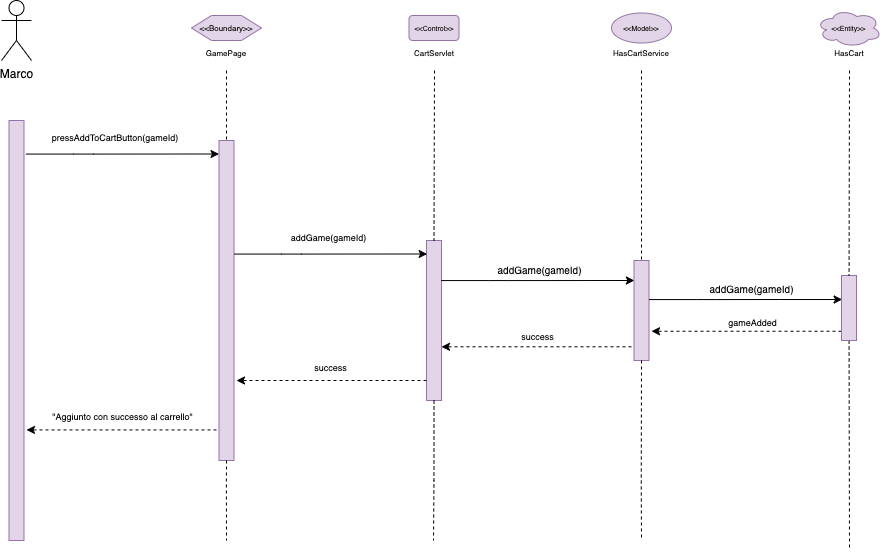

The diagram above was exported from draw.io. Its source (the exported page's mxGraphModel, read from the mxfile embedded in the PNG):
<mxGraphModel dx="1469" dy="679" grid="1" gridSize="10" guides="1" tooltips="1" connect="1" arrows="1" fold="1" page="1" pageScale="1" pageWidth="827" pageHeight="1169" math="0" shadow="0">
  <root>
    <mxCell id="0" />
    <mxCell id="1" parent="0" />
    <mxCell id="RKbFUW7Za1edfqImhwlX-1" value="Marco" style="shape=umlActor;verticalLabelPosition=bottom;verticalAlign=top;html=1;outlineConnect=0;" parent="1" vertex="1">
      <mxGeometry x="310" y="450" width="30" height="60" as="geometry" />
    </mxCell>
    <mxCell id="RKbFUW7Za1edfqImhwlX-2" value="" style="rounded=0;whiteSpace=wrap;html=1;fillColor=#e1d5e7;strokeColor=#9673a6;" parent="1" vertex="1">
      <mxGeometry x="317.5" y="570" width="15" height="420" as="geometry" />
    </mxCell>
    <mxCell id="RKbFUW7Za1edfqImhwlX-3" value="" style="rounded=0;whiteSpace=wrap;html=1;fillColor=#e1d5e7;strokeColor=#9673a6;" parent="1" vertex="1">
      <mxGeometry x="527.5" y="590" width="15" height="320" as="geometry" />
    </mxCell>
    <mxCell id="RKbFUW7Za1edfqImhwlX-4" value="" style="endArrow=none;dashed=1;html=1;rounded=0;fontSize=8;entryX=0.5;entryY=0;entryDx=0;entryDy=0;exitX=0.5;exitY=1;exitDx=0;exitDy=0;" parent="1" target="RKbFUW7Za1edfqImhwlX-3" edge="1">
      <mxGeometry width="50" height="50" relative="1" as="geometry">
        <mxPoint x="535.0000000000002" y="520" as="sourcePoint" />
        <mxPoint x="557.5" y="580" as="targetPoint" />
      </mxGeometry>
    </mxCell>
    <mxCell id="RKbFUW7Za1edfqImhwlX-5" value="&amp;lt;&amp;lt;Boundary&amp;gt;&amp;gt;" style="shape=hexagon;perimeter=hexagonPerimeter2;whiteSpace=wrap;html=1;fixedSize=1;fontSize=8;fillColor=#e1d5e7;strokeColor=#9673a6;" parent="1" vertex="1">
      <mxGeometry x="500" y="465" width="70" height="25" as="geometry" />
    </mxCell>
    <mxCell id="RKbFUW7Za1edfqImhwlX-6" value="GamePage" style="text;html=1;strokeColor=none;fillColor=none;align=center;verticalAlign=middle;whiteSpace=wrap;rounded=0;fontSize=8;" parent="1" vertex="1">
      <mxGeometry x="520" y="495" width="30" height="15" as="geometry" />
    </mxCell>
    <mxCell id="RKbFUW7Za1edfqImhwlX-8" value="&amp;lt;&amp;lt;Control&amp;gt;&amp;gt;" style="rounded=1;whiteSpace=wrap;html=1;fontSize=7;fillColor=#e1d5e7;strokeColor=#9673a6;" parent="1" vertex="1">
      <mxGeometry x="717.5" y="465" width="50" height="25" as="geometry" />
    </mxCell>
    <mxCell id="RKbFUW7Za1edfqImhwlX-9" value="CartServlet" style="text;html=1;strokeColor=none;fillColor=none;align=center;verticalAlign=middle;whiteSpace=wrap;rounded=0;fontSize=8;" parent="1" vertex="1">
      <mxGeometry x="727.5" y="495" width="30" height="15" as="geometry" />
    </mxCell>
    <mxCell id="RKbFUW7Za1edfqImhwlX-10" value="" style="rounded=0;whiteSpace=wrap;html=1;fillColor=#e1d5e7;strokeColor=#9673a6;" parent="1" vertex="1">
      <mxGeometry x="735" y="690" width="15" height="160" as="geometry" />
    </mxCell>
    <mxCell id="RKbFUW7Za1edfqImhwlX-11" value="" style="endArrow=none;dashed=1;html=1;rounded=0;fontSize=8;entryX=0.5;entryY=0;entryDx=0;entryDy=0;" parent="1" target="RKbFUW7Za1edfqImhwlX-10" edge="1">
      <mxGeometry width="50" height="50" relative="1" as="geometry">
        <mxPoint x="743" y="520" as="sourcePoint" />
        <mxPoint x="787.5" y="593.5" as="targetPoint" />
      </mxGeometry>
    </mxCell>
    <mxCell id="RKbFUW7Za1edfqImhwlX-12" value="&amp;lt;&amp;lt;Model&amp;gt;&amp;gt;" style="ellipse;whiteSpace=wrap;html=1;fontSize=7;fillColor=#e1d5e7;strokeColor=#9673a6;" parent="1" vertex="1">
      <mxGeometry x="920" y="462.5" width="60" height="30" as="geometry" />
    </mxCell>
    <mxCell id="RKbFUW7Za1edfqImhwlX-14" value="" style="rounded=0;whiteSpace=wrap;html=1;fillColor=#e1d5e7;strokeColor=#9673a6;" parent="1" vertex="1">
      <mxGeometry x="942.5" y="710" width="15" height="100" as="geometry" />
    </mxCell>
    <mxCell id="RKbFUW7Za1edfqImhwlX-15" value="" style="endArrow=none;dashed=1;html=1;rounded=0;fontSize=8;entryX=0.5;entryY=0;entryDx=0;entryDy=0;" parent="1" target="RKbFUW7Za1edfqImhwlX-14" edge="1">
      <mxGeometry width="50" height="50" relative="1" as="geometry">
        <mxPoint x="950" y="520" as="sourcePoint" />
        <mxPoint x="972.5" y="618.5" as="targetPoint" />
      </mxGeometry>
    </mxCell>
    <mxCell id="RKbFUW7Za1edfqImhwlX-16" value="HasCartService" style="text;html=1;strokeColor=none;fillColor=none;align=center;verticalAlign=middle;whiteSpace=wrap;rounded=0;fontSize=8;" parent="1" vertex="1">
      <mxGeometry x="935" y="495" width="30" height="15" as="geometry" />
    </mxCell>
    <mxCell id="RKbFUW7Za1edfqImhwlX-18" value="&amp;lt;&amp;lt;Entity&amp;gt;&amp;gt;" style="ellipse;shape=cloud;whiteSpace=wrap;html=1;fontSize=7;fillColor=#e1d5e7;strokeColor=#9673a6;" parent="1" vertex="1">
      <mxGeometry x="1125" y="458.59000000000003" width="65" height="37.82" as="geometry" />
    </mxCell>
    <mxCell id="RKbFUW7Za1edfqImhwlX-24" value="" style="endArrow=none;dashed=1;html=1;rounded=0;fontSize=8;exitX=0.5;exitY=1;exitDx=0;exitDy=0;" parent="1" source="RKbFUW7Za1edfqImhwlX-14" edge="1">
      <mxGeometry width="50" height="50" relative="1" as="geometry">
        <mxPoint x="950.2499999999998" y="903.5" as="sourcePoint" />
        <mxPoint x="950" y="990.0000000000002" as="targetPoint" />
        <Array as="points">
          <mxPoint x="949.76" y="933.5" />
        </Array>
      </mxGeometry>
    </mxCell>
    <mxCell id="RKbFUW7Za1edfqImhwlX-25" value="" style="endArrow=none;dashed=1;html=1;rounded=0;fontSize=8;exitX=0.5;exitY=1;exitDx=0;exitDy=0;" parent="1" source="RKbFUW7Za1edfqImhwlX-10" edge="1">
      <mxGeometry width="50" height="50" relative="1" as="geometry">
        <mxPoint x="742.9399999999997" y="900" as="sourcePoint" />
        <mxPoint x="742" y="990.0000000000002" as="targetPoint" />
        <Array as="points">
          <mxPoint x="742.4499999999999" y="930" />
        </Array>
      </mxGeometry>
    </mxCell>
    <mxCell id="RKbFUW7Za1edfqImhwlX-26" value="" style="endArrow=none;dashed=1;html=1;rounded=0;fontSize=8;exitX=0.5;exitY=1;exitDx=0;exitDy=0;" parent="1" source="RKbFUW7Za1edfqImhwlX-3" edge="1">
      <mxGeometry width="50" height="50" relative="1" as="geometry">
        <mxPoint x="535.3799999999997" y="900" as="sourcePoint" />
        <mxPoint x="535.0000000000002" y="990.0000000000002" as="targetPoint" />
        <Array as="points">
          <mxPoint x="534.89" y="930" />
        </Array>
      </mxGeometry>
    </mxCell>
    <mxCell id="RKbFUW7Za1edfqImhwlX-27" value="HasCart" style="text;html=1;strokeColor=none;fillColor=none;align=center;verticalAlign=middle;whiteSpace=wrap;rounded=0;fontSize=8;" parent="1" vertex="1">
      <mxGeometry x="1142.5" y="495" width="30" height="15" as="geometry" />
    </mxCell>
    <mxCell id="RKbFUW7Za1edfqImhwlX-29" value="" style="endArrow=classic;html=1;rounded=0;exitX=1;exitY=0;exitDx=0;exitDy=0;entryX=-0.125;entryY=0.121;entryDx=0;entryDy=0;entryPerimeter=0;" parent="1" edge="1">
      <mxGeometry width="50" height="50" relative="1" as="geometry">
        <mxPoint x="542.5000000000002" y="703.5700000000002" as="sourcePoint" />
        <mxPoint x="735.625" y="703.5" as="targetPoint" />
        <Array as="points">
          <mxPoint x="590" y="703.57" />
          <mxPoint x="610" y="703.57" />
        </Array>
      </mxGeometry>
    </mxCell>
    <mxCell id="RKbFUW7Za1edfqImhwlX-30" value="&lt;div style=&quot;font-size: 9px&quot;&gt;&lt;font style=&quot;font-size: 9px&quot;&gt;addGame(gameId)&lt;/font&gt;&lt;/div&gt;" style="text;html=1;strokeColor=none;fillColor=none;align=center;verticalAlign=middle;whiteSpace=wrap;rounded=0;fontSize=9;" parent="1" vertex="1">
      <mxGeometry x="540" y="670" width="195" height="33.5" as="geometry" />
    </mxCell>
    <mxCell id="RKbFUW7Za1edfqImhwlX-31" value="" style="endArrow=classic;html=1;rounded=0;exitX=1;exitY=0;exitDx=0;exitDy=0;entryX=-0.125;entryY=0.121;entryDx=0;entryDy=0;entryPerimeter=0;" parent="1" edge="1">
      <mxGeometry width="50" height="50" relative="1" as="geometry">
        <mxPoint x="334.3800000000001" y="603.5700000000002" as="sourcePoint" />
        <mxPoint x="527.5050000000001" y="603.5" as="targetPoint" />
        <Array as="points">
          <mxPoint x="381.88" y="603.57" />
          <mxPoint x="401.88" y="603.57" />
        </Array>
      </mxGeometry>
    </mxCell>
    <mxCell id="RKbFUW7Za1edfqImhwlX-33" value="" style="endArrow=classic;html=1;rounded=0;exitX=1;exitY=0;exitDx=0;exitDy=0;entryX=-0.125;entryY=0.121;entryDx=0;entryDy=0;entryPerimeter=0;" parent="1" edge="1">
      <mxGeometry width="50" height="50" relative="1" as="geometry">
        <mxPoint x="749.75" y="730.0700000000003" as="sourcePoint" />
        <mxPoint x="942.875" y="730.0000000000001" as="targetPoint" />
        <Array as="points">
          <mxPoint x="797.25" y="730.07" />
          <mxPoint x="817.25" y="730.07" />
        </Array>
      </mxGeometry>
    </mxCell>
    <mxCell id="RKbFUW7Za1edfqImhwlX-34" value="&lt;div style=&quot;font-size: 9px&quot;&gt;pressAddToCartButton(gameId)&lt;/div&gt;" style="text;html=1;strokeColor=none;fillColor=none;align=center;verticalAlign=middle;whiteSpace=wrap;rounded=0;fontSize=9;" parent="1" vertex="1">
      <mxGeometry x="320" y="570" width="207.5" height="33.5" as="geometry" />
    </mxCell>
    <mxCell id="RKbFUW7Za1edfqImhwlX-38" value="" style="endArrow=classic;html=1;rounded=0;dashed=1;fontSize=7;" parent="1" edge="1">
      <mxGeometry width="50" height="50" relative="1" as="geometry">
        <mxPoint x="940" y="796.29" as="sourcePoint" />
        <mxPoint x="750" y="796.29" as="targetPoint" />
      </mxGeometry>
    </mxCell>
    <mxCell id="RKbFUW7Za1edfqImhwlX-39" value="success" style="text;html=1;strokeColor=none;fillColor=none;align=center;verticalAlign=middle;whiteSpace=wrap;rounded=0;fontSize=9;" parent="1" vertex="1">
      <mxGeometry x="750" y="778.75" width="192.5" height="13.5" as="geometry" />
    </mxCell>
    <mxCell id="RKbFUW7Za1edfqImhwlX-41" value="addGame(gameId)" style="text;html=1;strokeColor=none;fillColor=none;align=center;verticalAlign=middle;whiteSpace=wrap;rounded=0;fontSize=10;" parent="1" vertex="1">
      <mxGeometry x="752.25" y="713.75" width="192.5" height="10" as="geometry" />
    </mxCell>
    <mxCell id="RKbFUW7Za1edfqImhwlX-46" value="" style="endArrow=none;dashed=1;html=1;rounded=0;fontSize=8;startArrow=none;" parent="1" edge="1" source="yU56dv9DiUI-Crug20zT-16">
      <mxGeometry width="50" height="50" relative="1" as="geometry">
        <mxPoint x="1158" y="520" as="sourcePoint" />
        <mxPoint x="1158" y="1000" as="targetPoint" />
      </mxGeometry>
    </mxCell>
    <mxCell id="RKbFUW7Za1edfqImhwlX-47" value="" style="endArrow=classic;html=1;rounded=0;exitX=1;exitY=0;exitDx=0;exitDy=0;entryX=-0.125;entryY=0.121;entryDx=0;entryDy=0;entryPerimeter=0;" parent="1" edge="1">
      <mxGeometry width="50" height="50" relative="1" as="geometry">
        <mxPoint x="957.5" y="749.0700000000002" as="sourcePoint" />
        <mxPoint x="1150.625" y="749" as="targetPoint" />
        <Array as="points">
          <mxPoint x="1005" y="749.07" />
          <mxPoint x="1025" y="749.07" />
          <mxPoint x="1087.75" y="749" />
        </Array>
      </mxGeometry>
    </mxCell>
    <mxCell id="RKbFUW7Za1edfqImhwlX-48" value="addGame(gameId)" style="text;html=1;strokeColor=none;fillColor=none;align=center;verticalAlign=middle;whiteSpace=wrap;rounded=0;fontSize=10;" parent="1" vertex="1">
      <mxGeometry x="964" y="732.75" width="192.5" height="10" as="geometry" />
    </mxCell>
    <mxCell id="yU56dv9DiUI-Crug20zT-10" value="" style="endArrow=classic;html=1;rounded=0;dashed=1;fontSize=7;" edge="1" parent="1">
      <mxGeometry width="50" height="50" relative="1" as="geometry">
        <mxPoint x="1150" y="780.75" as="sourcePoint" />
        <mxPoint x="960.0000000000001" y="780.75" as="targetPoint" />
      </mxGeometry>
    </mxCell>
    <mxCell id="yU56dv9DiUI-Crug20zT-11" value="gameAdded" style="text;html=1;strokeColor=none;fillColor=none;align=center;verticalAlign=middle;whiteSpace=wrap;rounded=0;fontSize=9;" vertex="1" parent="1">
      <mxGeometry x="965" y="765.25" width="192.5" height="13.5" as="geometry" />
    </mxCell>
    <mxCell id="yU56dv9DiUI-Crug20zT-12" value="" style="endArrow=classic;html=1;rounded=0;dashed=1;fontSize=7;" edge="1" parent="1">
      <mxGeometry width="50" height="50" relative="1" as="geometry">
        <mxPoint x="735" y="830" as="sourcePoint" />
        <mxPoint x="545" y="830" as="targetPoint" />
      </mxGeometry>
    </mxCell>
    <mxCell id="yU56dv9DiUI-Crug20zT-13" value="success" style="text;html=1;strokeColor=none;fillColor=none;align=center;verticalAlign=middle;whiteSpace=wrap;rounded=0;fontSize=9;" vertex="1" parent="1">
      <mxGeometry x="542.5" y="810" width="192.5" height="13.5" as="geometry" />
    </mxCell>
    <mxCell id="yU56dv9DiUI-Crug20zT-14" value="" style="endArrow=classic;html=1;rounded=0;dashed=1;fontSize=7;" edge="1" parent="1">
      <mxGeometry width="50" height="50" relative="1" as="geometry">
        <mxPoint x="525" y="879.43" as="sourcePoint" />
        <mxPoint x="335" y="879.43" as="targetPoint" />
      </mxGeometry>
    </mxCell>
    <mxCell id="yU56dv9DiUI-Crug20zT-15" value="&quot;Aggiunto con successo al carrello&quot;" style="text;html=1;strokeColor=none;fillColor=none;align=center;verticalAlign=middle;whiteSpace=wrap;rounded=0;fontSize=9;" vertex="1" parent="1">
      <mxGeometry x="334.5" y="859.43" width="192.5" height="13.5" as="geometry" />
    </mxCell>
    <mxCell id="yU56dv9DiUI-Crug20zT-16" value="" style="rounded=0;whiteSpace=wrap;html=1;fillColor=#e1d5e7;strokeColor=#9673a6;" vertex="1" parent="1">
      <mxGeometry x="1150" y="725" width="15" height="65" as="geometry" />
    </mxCell>
    <mxCell id="yU56dv9DiUI-Crug20zT-17" value="" style="endArrow=none;dashed=1;html=1;rounded=0;fontSize=8;" edge="1" parent="1" target="yU56dv9DiUI-Crug20zT-16">
      <mxGeometry width="50" height="50" relative="1" as="geometry">
        <mxPoint x="1158" y="520" as="sourcePoint" />
        <mxPoint x="1158" y="1000" as="targetPoint" />
      </mxGeometry>
    </mxCell>
  </root>
</mxGraphModel>